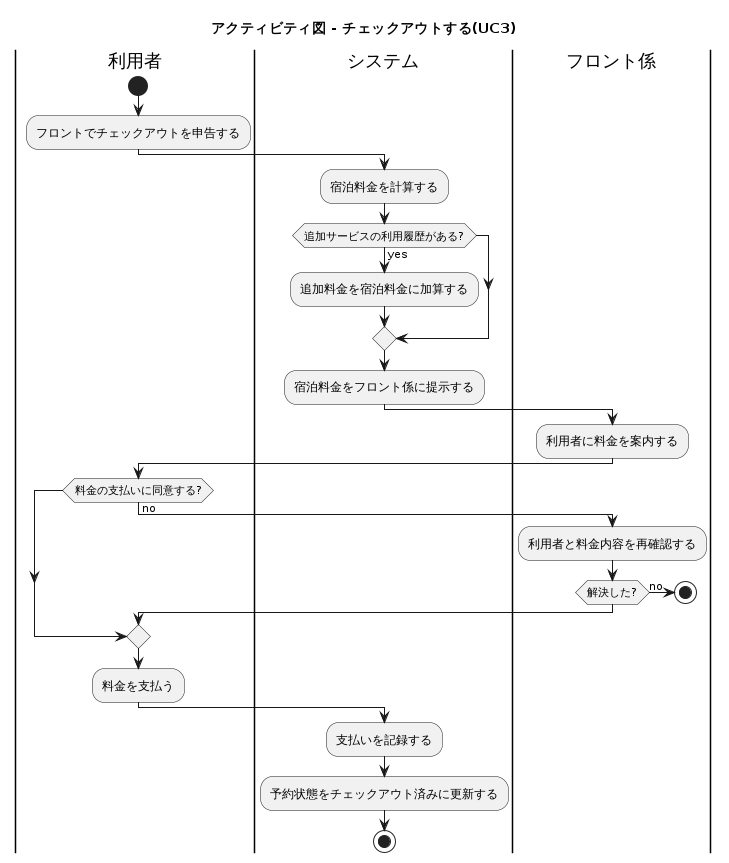

The diagram above was rendered by PlantUML. Its source (embedded in the PNG):
@startuml activity_diagram_checkout
title アクティビティ図 - チェックアウトする(UC3)

|利用者|
start
:フロントでチェックアウトを申告する;
|システム|
:宿泊料金を計算する;
if (追加サービスの利用履歴がある?) then (yes)
  :追加料金を宿泊料金に加算する;
endif
:宿泊料金をフロント係に提示する;
|フロント係|
:利用者に料金を案内する;
|利用者|
if (料金の支払いに同意する?) then (no)
  |フロント係|
  :利用者と料金内容を再確認する;
  if (解決した?) then (no)
    stop
  endif
  |利用者|
endif
:料金を支払う;
|システム|
:支払いを記録する;
:予約状態をチェックアウト済みに更新する;
stop

@enduml